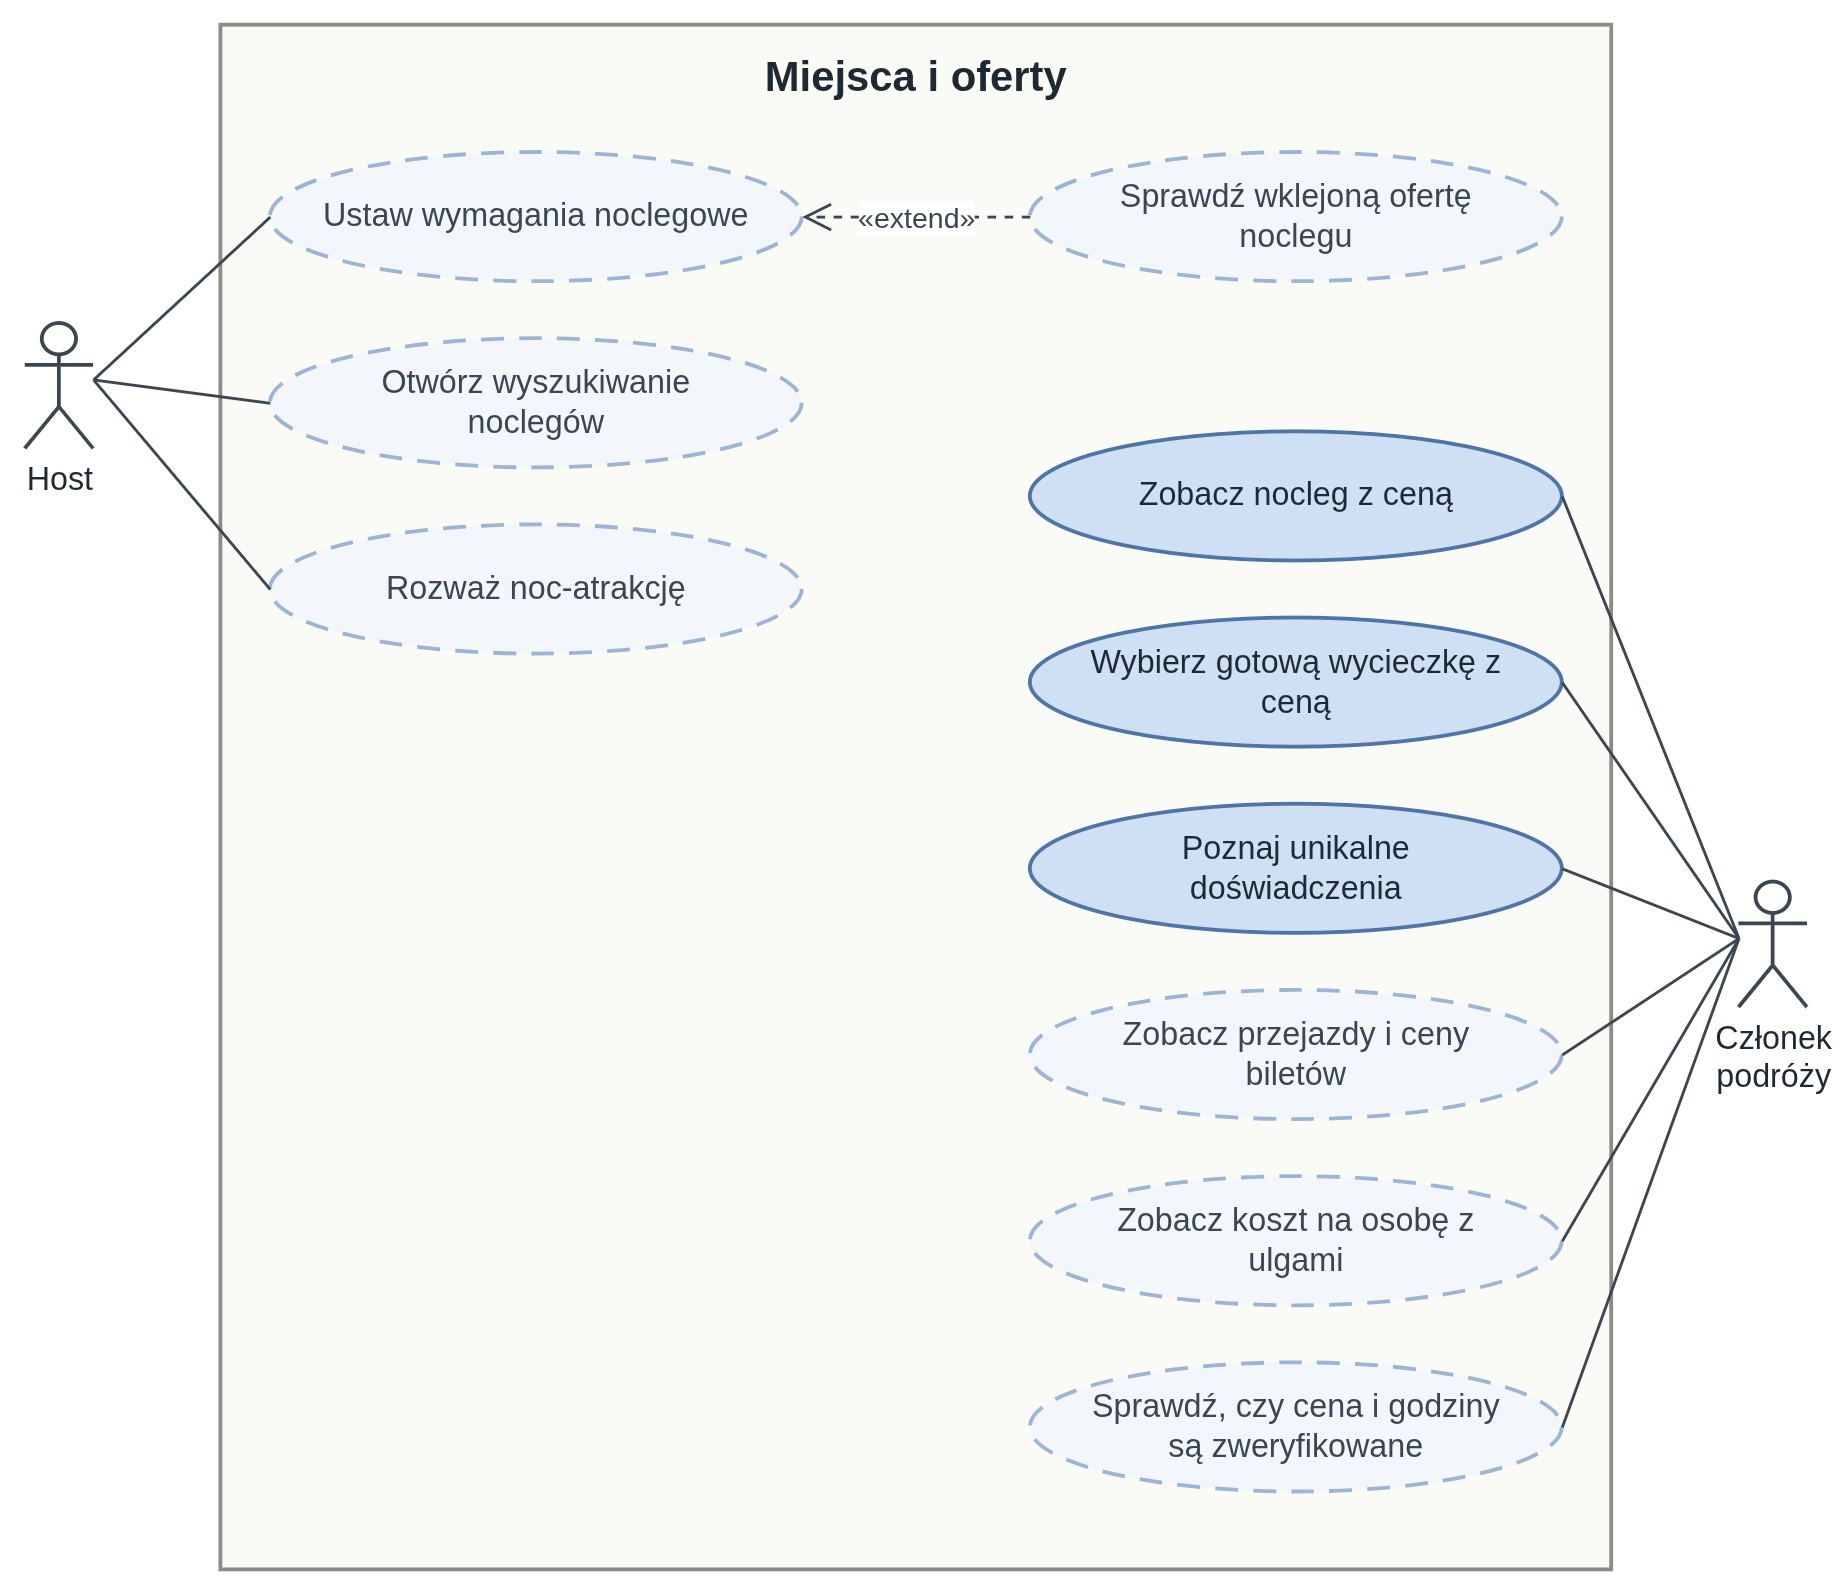

The diagram above was exported from draw.io. Its source (the exported page's mxGraphModel, read from the mxfile embedded in the PNG):
<mxGraphModel dx="1600" dy="1200" grid="0" gridSize="10" guides="1" tooltips="1" connect="1" arrows="1" fold="1" page="0" pageScale="1" pageWidth="2100" pageHeight="3000" background="#FFFFFF" math="0" shadow="0">
  <root>
    <mxCell id="0" />
    <mxCell id="1" parent="0" />
    <mxCell id="miejsca-i-oferty" value="Miejsca i oferty" style="rounded=0;whiteSpace=wrap;html=1;fillColor=#FAFAF7;strokeColor=#8C8C84;strokeWidth=2;verticalAlign=top;fontStyle=1;fontSize=22;fontFamily=Arial;fontColor=#1F2933;spacingTop=8;" vertex="1" parent="1">
      <mxGeometry x="190" y="20" width="732" height="813" as="geometry" />
    </mxCell>
    <mxCell id="miejsca-i-oferty_wym" value="Ustaw wymagania noclegowe" style="ellipse;whiteSpace=wrap;html=1;spacingLeft=24;spacingRight=24;fillColor=#F3F7FC;strokeColor=#9CB5D6;strokeWidth=2;dashed=1;dashPattern=6 4;fontSize=17;fontFamily=Arial;fontColor=#1F2933;fontColor=#3A4654;" vertex="1" parent="1">
      <mxGeometry x="216" y="87" width="280" height="68" as="geometry" />
    </mxCell>
    <mxCell id="miejsca-i-oferty_ofe" value="Sprawdź wklejoną ofertę noclegu" style="ellipse;whiteSpace=wrap;html=1;spacingLeft=24;spacingRight=24;fillColor=#F3F7FC;strokeColor=#9CB5D6;strokeWidth=2;dashed=1;dashPattern=6 4;fontSize=17;fontFamily=Arial;fontColor=#1F2933;fontColor=#3A4654;" vertex="1" parent="1">
      <mxGeometry x="616" y="87" width="280" height="68" as="geometry" />
    </mxCell>
    <mxCell id="miejsca-i-oferty_szu" value="Otwórz wyszukiwanie noclegów" style="ellipse;whiteSpace=wrap;html=1;spacingLeft=24;spacingRight=24;fillColor=#F3F7FC;strokeColor=#9CB5D6;strokeWidth=2;dashed=1;dashPattern=6 4;fontSize=17;fontFamily=Arial;fontColor=#1F2933;fontColor=#3A4654;" vertex="1" parent="1">
      <mxGeometry x="216" y="185" width="280" height="68" as="geometry" />
    </mxCell>
    <mxCell id="miejsca-i-oferty_nat" value="Rozważ noc-atrakcję" style="ellipse;whiteSpace=wrap;html=1;spacingLeft=24;spacingRight=24;fillColor=#F3F7FC;strokeColor=#9CB5D6;strokeWidth=2;dashed=1;dashPattern=6 4;fontSize=17;fontFamily=Arial;fontColor=#1F2933;fontColor=#3A4654;" vertex="1" parent="1">
      <mxGeometry x="216" y="283" width="280" height="68" as="geometry" />
    </mxCell>
    <mxCell id="miejsca-i-oferty_noc" value="Zobacz nocleg z ceną" style="ellipse;whiteSpace=wrap;html=1;spacingLeft=24;spacingRight=24;fillColor=#CFE0F5;strokeColor=#4F74A8;strokeWidth=2;fontSize=17;fontFamily=Arial;fontColor=#1F2933;" vertex="1" parent="1">
      <mxGeometry x="616" y="234" width="280" height="68" as="geometry" />
    </mxCell>
    <mxCell id="miejsca-i-oferty_wyc" value="Wybierz gotową wycieczkę z ceną" style="ellipse;whiteSpace=wrap;html=1;spacingLeft=24;spacingRight=24;fillColor=#CFE0F5;strokeColor=#4F74A8;strokeWidth=2;fontSize=17;fontFamily=Arial;fontColor=#1F2933;" vertex="1" parent="1">
      <mxGeometry x="616" y="332" width="280" height="68" as="geometry" />
    </mxCell>
    <mxCell id="miejsca-i-oferty_uni" value="Poznaj unikalne doświadczenia" style="ellipse;whiteSpace=wrap;html=1;spacingLeft=24;spacingRight=24;fillColor=#CFE0F5;strokeColor=#4F74A8;strokeWidth=2;fontSize=17;fontFamily=Arial;fontColor=#1F2933;" vertex="1" parent="1">
      <mxGeometry x="616" y="430" width="280" height="68" as="geometry" />
    </mxCell>
    <mxCell id="miejsca-i-oferty_prj" value="Zobacz przejazdy i ceny biletów" style="ellipse;whiteSpace=wrap;html=1;spacingLeft=24;spacingRight=24;fillColor=#F3F7FC;strokeColor=#9CB5D6;strokeWidth=2;dashed=1;dashPattern=6 4;fontSize=17;fontFamily=Arial;fontColor=#1F2933;fontColor=#3A4654;" vertex="1" parent="1">
      <mxGeometry x="616" y="528" width="280" height="68" as="geometry" />
    </mxCell>
    <mxCell id="miejsca-i-oferty_kos" value="Zobacz koszt na osobę z ulgami" style="ellipse;whiteSpace=wrap;html=1;spacingLeft=24;spacingRight=24;fillColor=#F3F7FC;strokeColor=#9CB5D6;strokeWidth=2;dashed=1;dashPattern=6 4;fontSize=17;fontFamily=Arial;fontColor=#1F2933;fontColor=#3A4654;" vertex="1" parent="1">
      <mxGeometry x="616" y="626" width="280" height="68" as="geometry" />
    </mxCell>
    <mxCell id="miejsca-i-oferty_zwe" value="Sprawdź, czy cena i godziny są zweryfikowane" style="ellipse;whiteSpace=wrap;html=1;spacingLeft=24;spacingRight=24;fillColor=#F3F7FC;strokeColor=#9CB5D6;strokeWidth=2;dashed=1;dashPattern=6 4;fontSize=17;fontFamily=Arial;fontColor=#1F2933;fontColor=#3A4654;" vertex="1" parent="1">
      <mxGeometry x="616" y="724" width="280" height="68" as="geometry" />
    </mxCell>
    <mxCell id="miejsca-i-oferty_host" value="Host" style="shape=umlActor;verticalLabelPosition=bottom;verticalAlign=top;html=1;outlineConnect=0;fillColor=#FFFFFF;strokeColor=#3C4650;strokeWidth=2;fontSize=17;fontFamily=Arial;fontColor=#1F2933;" vertex="1" parent="1">
      <mxGeometry x="87" y="177" width="36" height="66" as="geometry" />
    </mxCell>
    <mxCell id="miejsca-i-oferty_host_wym" value="" style="endArrow=none;html=1;strokeColor=#3C4650;strokeWidth=1.5;exitX=1;exitY=0.45;exitDx=0;exitDy=0;entryX=0;entryY=0.5;entryDx=0;entryDy=0;" edge="1" parent="1" source="miejsca-i-oferty_host" target="miejsca-i-oferty_wym">
      <mxGeometry relative="1" as="geometry" />
    </mxCell>
    <mxCell id="miejsca-i-oferty_host_szu" value="" style="endArrow=none;html=1;strokeColor=#3C4650;strokeWidth=1.5;exitX=1;exitY=0.45;exitDx=0;exitDy=0;entryX=0;entryY=0.5;entryDx=0;entryDy=0;" edge="1" parent="1" source="miejsca-i-oferty_host" target="miejsca-i-oferty_szu">
      <mxGeometry relative="1" as="geometry" />
    </mxCell>
    <mxCell id="miejsca-i-oferty_host_nat" value="" style="endArrow=none;html=1;strokeColor=#3C4650;strokeWidth=1.5;exitX=1;exitY=0.45;exitDx=0;exitDy=0;entryX=0;entryY=0.5;entryDx=0;entryDy=0;" edge="1" parent="1" source="miejsca-i-oferty_host" target="miejsca-i-oferty_nat">
      <mxGeometry relative="1" as="geometry" />
    </mxCell>
    <mxCell id="miejsca-i-oferty_cz" value="Członek&lt;br&gt;podróży" style="shape=umlActor;verticalLabelPosition=bottom;verticalAlign=top;html=1;outlineConnect=0;fillColor=#FFFFFF;strokeColor=#3C4650;strokeWidth=2;fontSize=17;fontFamily=Arial;fontColor=#1F2933;" vertex="1" parent="1">
      <mxGeometry x="989" y="471" width="36" height="66" as="geometry" />
    </mxCell>
    <mxCell id="miejsca-i-oferty_cz_noc" value="" style="endArrow=none;html=1;strokeColor=#3C4650;strokeWidth=1.5;exitX=0;exitY=0.45;exitDx=0;exitDy=0;entryX=1;entryY=0.5;entryDx=0;entryDy=0;" edge="1" parent="1" source="miejsca-i-oferty_cz" target="miejsca-i-oferty_noc">
      <mxGeometry relative="1" as="geometry" />
    </mxCell>
    <mxCell id="miejsca-i-oferty_cz_wyc" value="" style="endArrow=none;html=1;strokeColor=#3C4650;strokeWidth=1.5;exitX=0;exitY=0.45;exitDx=0;exitDy=0;entryX=1;entryY=0.5;entryDx=0;entryDy=0;" edge="1" parent="1" source="miejsca-i-oferty_cz" target="miejsca-i-oferty_wyc">
      <mxGeometry relative="1" as="geometry" />
    </mxCell>
    <mxCell id="miejsca-i-oferty_cz_uni" value="" style="endArrow=none;html=1;strokeColor=#3C4650;strokeWidth=1.5;exitX=0;exitY=0.45;exitDx=0;exitDy=0;entryX=1;entryY=0.5;entryDx=0;entryDy=0;" edge="1" parent="1" source="miejsca-i-oferty_cz" target="miejsca-i-oferty_uni">
      <mxGeometry relative="1" as="geometry" />
    </mxCell>
    <mxCell id="miejsca-i-oferty_cz_prj" value="" style="endArrow=none;html=1;strokeColor=#3C4650;strokeWidth=1.5;exitX=0;exitY=0.45;exitDx=0;exitDy=0;entryX=1;entryY=0.5;entryDx=0;entryDy=0;" edge="1" parent="1" source="miejsca-i-oferty_cz" target="miejsca-i-oferty_prj">
      <mxGeometry relative="1" as="geometry" />
    </mxCell>
    <mxCell id="miejsca-i-oferty_cz_kos" value="" style="endArrow=none;html=1;strokeColor=#3C4650;strokeWidth=1.5;exitX=0;exitY=0.45;exitDx=0;exitDy=0;entryX=1;entryY=0.5;entryDx=0;entryDy=0;" edge="1" parent="1" source="miejsca-i-oferty_cz" target="miejsca-i-oferty_kos">
      <mxGeometry relative="1" as="geometry" />
    </mxCell>
    <mxCell id="miejsca-i-oferty_cz_zwe" value="" style="endArrow=none;html=1;strokeColor=#3C4650;strokeWidth=1.5;exitX=0;exitY=0.45;exitDx=0;exitDy=0;entryX=1;entryY=0.5;entryDx=0;entryDy=0;" edge="1" parent="1" source="miejsca-i-oferty_cz" target="miejsca-i-oferty_zwe">
      <mxGeometry relative="1" as="geometry" />
    </mxCell>
    <mxCell id="miejsca-i-oferty_r0" value="«extend»" style="endArrow=open;endSize=12;dashed=1;html=1;strokeColor=#3C4650;strokeWidth=1.5;fontSize=15;fontFamily=Arial;fontColor=#3C4650;labelBackgroundColor=#FFFFFF;" edge="1" parent="1" source="miejsca-i-oferty_ofe" target="miejsca-i-oferty_wym">
      <mxGeometry relative="1" as="geometry" />
    </mxCell>
  </root>
</mxGraphModel>